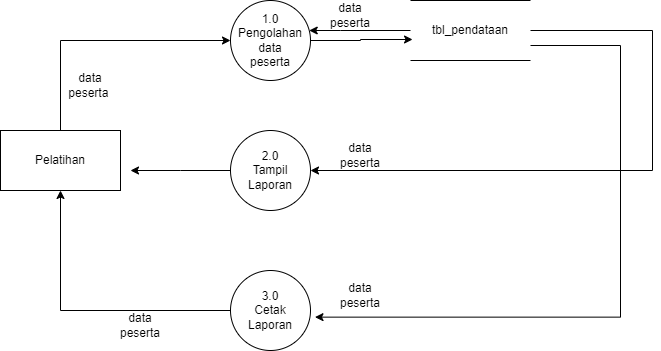

The diagram above was exported from draw.io. Its source (the exported page's mxGraphModel, read from the mxfile embedded in the PNG):
<mxGraphModel dx="880" dy="395" grid="1" gridSize="10" guides="1" tooltips="1" connect="1" arrows="1" fold="1" page="1" pageScale="1" pageWidth="850" pageHeight="1100" math="0" shadow="0">
  <root>
    <mxCell id="0" />
    <mxCell id="1" parent="0" />
    <mxCell id="kCL5mYdEaIibik9DV9wN-17" style="edgeStyle=orthogonalEdgeStyle;rounded=0;orthogonalLoop=1;jettySize=auto;html=1;entryX=0;entryY=0.5;entryDx=0;entryDy=0;" parent="1" source="kCL5mYdEaIibik9DV9wN-1" target="kCL5mYdEaIibik9DV9wN-2" edge="1">
      <mxGeometry x="-0.5383" y="50" relative="1" as="geometry">
        <Array as="points">
          <mxPoint x="190" y="310" />
        </Array>
        <mxPoint as="offset" />
      </mxGeometry>
    </mxCell>
    <mxCell id="kCL5mYdEaIibik9DV9wN-1" value="Pelatihan" style="rounded=0;whiteSpace=wrap;html=1;" parent="1" vertex="1">
      <mxGeometry x="130" y="400" width="120" height="60" as="geometry" />
    </mxCell>
    <mxCell id="kCL5mYdEaIibik9DV9wN-7" style="edgeStyle=orthogonalEdgeStyle;rounded=0;orthogonalLoop=1;jettySize=auto;html=1;entryX=0.017;entryY=0.65;entryDx=0;entryDy=0;entryPerimeter=0;" parent="1" source="kCL5mYdEaIibik9DV9wN-2" target="kCL5mYdEaIibik9DV9wN-6" edge="1">
      <mxGeometry relative="1" as="geometry">
        <mxPoint x="510" y="320" as="targetPoint" />
        <Array as="points">
          <mxPoint x="490" y="310" />
          <mxPoint x="490" y="309" />
        </Array>
      </mxGeometry>
    </mxCell>
    <mxCell id="kCL5mYdEaIibik9DV9wN-2" value="1.0&lt;br&gt;Pengolahan data&lt;br&gt;peserta" style="ellipse;whiteSpace=wrap;html=1;aspect=fixed;" parent="1" vertex="1">
      <mxGeometry x="360" y="270" width="80" height="80" as="geometry" />
    </mxCell>
    <mxCell id="kCL5mYdEaIibik9DV9wN-15" style="edgeStyle=elbowEdgeStyle;rounded=0;orthogonalLoop=1;jettySize=auto;html=1;" parent="1" source="kCL5mYdEaIibik9DV9wN-3" edge="1">
      <mxGeometry relative="1" as="geometry">
        <mxPoint x="260" y="440" as="targetPoint" />
      </mxGeometry>
    </mxCell>
    <mxCell id="kCL5mYdEaIibik9DV9wN-3" value="2.0&lt;br&gt;Tampil Laporan&lt;br&gt;" style="ellipse;whiteSpace=wrap;html=1;aspect=fixed;" parent="1" vertex="1">
      <mxGeometry x="360" y="400" width="80" height="80" as="geometry" />
    </mxCell>
    <mxCell id="kCL5mYdEaIibik9DV9wN-16" style="edgeStyle=orthogonalEdgeStyle;rounded=0;orthogonalLoop=1;jettySize=auto;html=1;exitX=0;exitY=0.5;exitDx=0;exitDy=0;entryX=0.5;entryY=1;entryDx=0;entryDy=0;" parent="1" source="kCL5mYdEaIibik9DV9wN-4" edge="1" target="kCL5mYdEaIibik9DV9wN-1">
      <mxGeometry relative="1" as="geometry">
        <mxPoint x="200" y="470" as="targetPoint" />
        <Array as="points">
          <mxPoint x="190" y="580" />
        </Array>
      </mxGeometry>
    </mxCell>
    <mxCell id="kCL5mYdEaIibik9DV9wN-4" value="3.0&lt;br&gt;Cetak Laporan" style="ellipse;whiteSpace=wrap;html=1;aspect=fixed;" parent="1" vertex="1">
      <mxGeometry x="360" y="540" width="80" height="80" as="geometry" />
    </mxCell>
    <mxCell id="kCL5mYdEaIibik9DV9wN-11" value="" style="edgeStyle=orthogonalEdgeStyle;rounded=0;orthogonalLoop=1;jettySize=auto;html=1;" parent="1" source="kCL5mYdEaIibik9DV9wN-6" target="kCL5mYdEaIibik9DV9wN-2" edge="1">
      <mxGeometry relative="1" as="geometry">
        <Array as="points">
          <mxPoint x="470" y="300" />
          <mxPoint x="470" y="300" />
        </Array>
      </mxGeometry>
    </mxCell>
    <mxCell id="kCL5mYdEaIibik9DV9wN-13" style="edgeStyle=elbowEdgeStyle;rounded=0;orthogonalLoop=1;jettySize=auto;html=1;" parent="1" source="kCL5mYdEaIibik9DV9wN-6" target="kCL5mYdEaIibik9DV9wN-3" edge="1">
      <mxGeometry relative="1" as="geometry">
        <mxPoint x="782" y="480" as="targetPoint" />
        <Array as="points">
          <mxPoint x="782" y="390" />
        </Array>
      </mxGeometry>
    </mxCell>
    <mxCell id="kCL5mYdEaIibik9DV9wN-6" value="tbl_pendataan" style="shape=partialRectangle;whiteSpace=wrap;html=1;left=0;right=0;fillColor=none;" parent="1" vertex="1">
      <mxGeometry x="540" y="270" width="120" height="60" as="geometry" />
    </mxCell>
    <mxCell id="kCL5mYdEaIibik9DV9wN-12" value="data peserta" style="text;html=1;strokeColor=none;fillColor=none;align=center;verticalAlign=middle;whiteSpace=wrap;rounded=0;" parent="1" vertex="1">
      <mxGeometry x="450" y="270" width="60" height="30" as="geometry" />
    </mxCell>
    <mxCell id="kCL5mYdEaIibik9DV9wN-14" style="edgeStyle=elbowEdgeStyle;rounded=0;orthogonalLoop=1;jettySize=auto;html=1;exitX=1;exitY=0.75;exitDx=0;exitDy=0;entryX=1.056;entryY=0.583;entryDx=0;entryDy=0;entryPerimeter=0;" parent="1" source="kCL5mYdEaIibik9DV9wN-6" target="kCL5mYdEaIibik9DV9wN-4" edge="1">
      <mxGeometry relative="1" as="geometry">
        <mxPoint x="450" y="450" as="targetPoint" />
        <mxPoint x="670" y="310" as="sourcePoint" />
        <Array as="points">
          <mxPoint x="750" y="520" />
          <mxPoint x="792" y="400" />
        </Array>
      </mxGeometry>
    </mxCell>
    <mxCell id="kCL5mYdEaIibik9DV9wN-18" value="data peserta" style="text;html=1;strokeColor=none;fillColor=none;align=center;verticalAlign=middle;whiteSpace=wrap;rounded=0;" parent="1" vertex="1">
      <mxGeometry x="460" y="410" width="60" height="30" as="geometry" />
    </mxCell>
    <mxCell id="kCL5mYdEaIibik9DV9wN-19" value="data peserta" style="text;html=1;strokeColor=none;fillColor=none;align=center;verticalAlign=middle;whiteSpace=wrap;rounded=0;" parent="1" vertex="1">
      <mxGeometry x="460" y="550" width="60" height="30" as="geometry" />
    </mxCell>
    <mxCell id="kCL5mYdEaIibik9DV9wN-20" value="data peserta&amp;nbsp;" style="text;html=1;strokeColor=none;fillColor=none;align=center;verticalAlign=middle;whiteSpace=wrap;rounded=0;" parent="1" vertex="1">
      <mxGeometry x="190" y="340" width="60" height="30" as="geometry" />
    </mxCell>
    <mxCell id="kCL5mYdEaIibik9DV9wN-21" value="data peserta" style="text;html=1;strokeColor=none;fillColor=none;align=center;verticalAlign=middle;whiteSpace=wrap;rounded=0;" parent="1" vertex="1">
      <mxGeometry x="240" y="580" width="60" height="30" as="geometry" />
    </mxCell>
  </root>
</mxGraphModel>